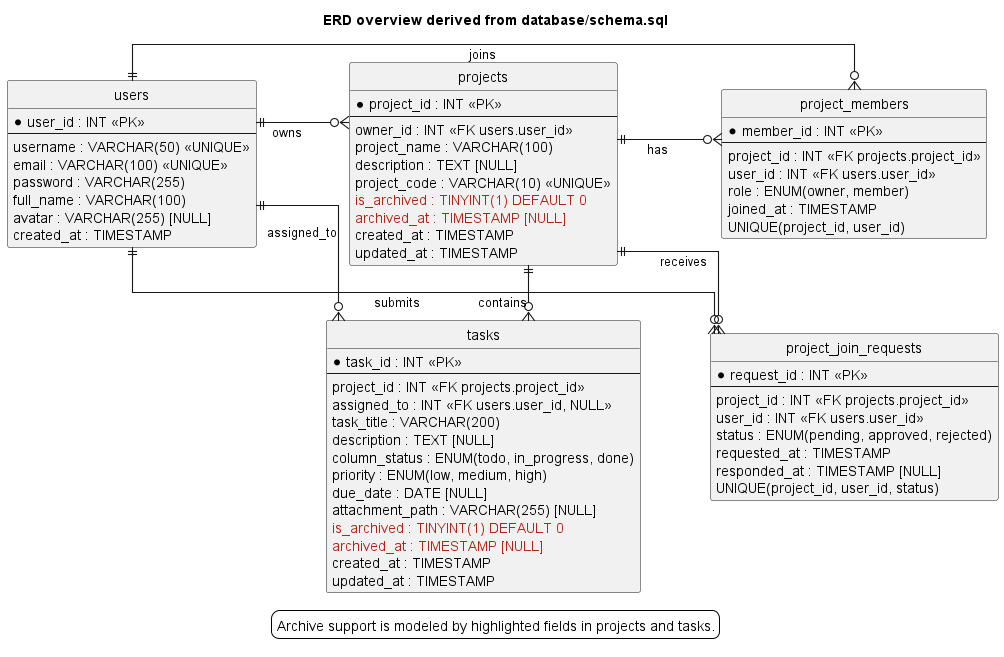

The diagram above was rendered by PlantUML. Its source (embedded in the PNG):
@startuml
title ERD overview derived from database/schema.sql

hide circle
left to right direction
skinparam backgroundColor white
skinparam shadowing false
skinparam linetype ortho
skinparam ArrowThickness 1.1
skinparam ranksep 70
skinparam nodesep 55
skinparam entity {
  BorderColor #4B5563
  FontColor #111827
  BackgroundColor #F8FAFC
}

entity "users" as users {
  * user_id : INT <<PK>>
  --
  username : VARCHAR(50) <<UNIQUE>>
  email : VARCHAR(100) <<UNIQUE>>
  password : VARCHAR(255)
  full_name : VARCHAR(100)
  avatar : VARCHAR(255) [NULL]
  created_at : TIMESTAMP
}

entity "projects" as projects {
  * project_id : INT <<PK>>
  --
  owner_id : INT <<FK users.user_id>>
  project_name : VARCHAR(100)
  description : TEXT [NULL]
  project_code : VARCHAR(10) <<UNIQUE>>
  <color:#B42318>is_archived : TINYINT(1) DEFAULT 0</color>
  <color:#B42318>archived_at : TIMESTAMP [NULL]</color>
  created_at : TIMESTAMP
  updated_at : TIMESTAMP
}

entity "project_members" as members {
  * member_id : INT <<PK>>
  --
  project_id : INT <<FK projects.project_id>>
  user_id : INT <<FK users.user_id>>
  role : ENUM(owner, member)
  joined_at : TIMESTAMP
  UNIQUE(project_id, user_id)
}

entity "project_join_requests" as requests {
  * request_id : INT <<PK>>
  --
  project_id : INT <<FK projects.project_id>>
  user_id : INT <<FK users.user_id>>
  status : ENUM(pending, approved, rejected)
  requested_at : TIMESTAMP
  responded_at : TIMESTAMP [NULL]
  UNIQUE(project_id, user_id, status)
}

entity "tasks" as tasks {
  * task_id : INT <<PK>>
  --
  project_id : INT <<FK projects.project_id>>
  assigned_to : INT <<FK users.user_id, NULL>>
  task_title : VARCHAR(200)
  description : TEXT [NULL]
  column_status : ENUM(todo, in_progress, done)
  priority : ENUM(low, medium, high)
  due_date : DATE [NULL]
  attachment_path : VARCHAR(255) [NULL]
  <color:#B42318>is_archived : TINYINT(1) DEFAULT 0</color>
  <color:#B42318>archived_at : TIMESTAMP [NULL]</color>
  created_at : TIMESTAMP
  updated_at : TIMESTAMP
}

users -[hidden]right- projects
projects -[hidden]right- tasks
members -[hidden]right- requests
projects -[hidden]down- members
tasks -[hidden]down- requests

users ||--o{ projects : owns
projects ||--o{ tasks : contains
projects ||--o{ members : has
users ||--o{ members : joins
projects ||--o{ requests : receives
users ||--o{ requests : submits
users ||--o{ tasks : assigned_to

legend bottom
Archive support is modeled by highlighted fields in projects and tasks.
end legend

@enduml